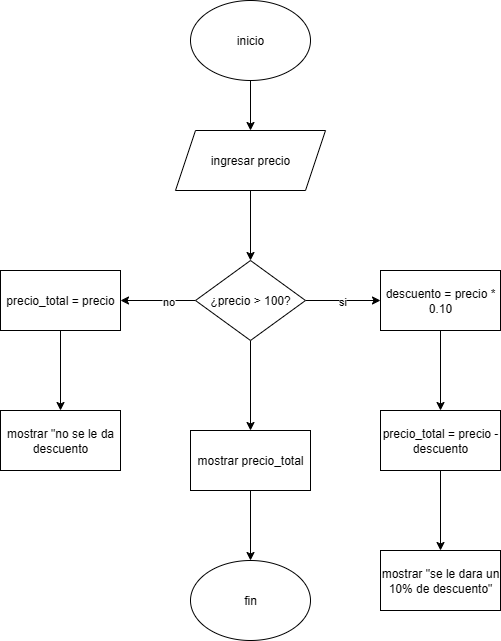

The diagram above was exported from draw.io. Its source (the exported page's mxGraphModel, read from the mxfile embedded in the PNG):
<mxGraphModel dx="973" dy="575" grid="1" gridSize="10" guides="1" tooltips="1" connect="1" arrows="1" fold="1" page="1" pageScale="1" pageWidth="827" pageHeight="1169" math="0" shadow="0">
  <root>
    <mxCell id="0" />
    <mxCell id="1" parent="0" />
    <mxCell id="qn7TAKzoXJy-lDqyCGm5-5" value="" style="edgeStyle=orthogonalEdgeStyle;rounded=0;orthogonalLoop=1;jettySize=auto;html=1;" edge="1" parent="1" source="qn7TAKzoXJy-lDqyCGm5-2" target="qn7TAKzoXJy-lDqyCGm5-4">
      <mxGeometry relative="1" as="geometry" />
    </mxCell>
    <mxCell id="qn7TAKzoXJy-lDqyCGm5-2" value="inicio" style="ellipse;whiteSpace=wrap;html=1;" vertex="1" parent="1">
      <mxGeometry x="340" y="60" width="120" height="80" as="geometry" />
    </mxCell>
    <mxCell id="qn7TAKzoXJy-lDqyCGm5-129" value="" style="edgeStyle=orthogonalEdgeStyle;rounded=0;orthogonalLoop=1;jettySize=auto;html=1;" edge="1" parent="1" source="qn7TAKzoXJy-lDqyCGm5-4" target="qn7TAKzoXJy-lDqyCGm5-128">
      <mxGeometry relative="1" as="geometry" />
    </mxCell>
    <mxCell id="qn7TAKzoXJy-lDqyCGm5-4" value="ingresar precio" style="shape=parallelogram;perimeter=parallelogramPerimeter;whiteSpace=wrap;html=1;fixedSize=1;" vertex="1" parent="1">
      <mxGeometry x="325" y="190" width="150" height="60" as="geometry" />
    </mxCell>
    <mxCell id="qn7TAKzoXJy-lDqyCGm5-131" value="" style="edgeStyle=orthogonalEdgeStyle;rounded=0;orthogonalLoop=1;jettySize=auto;html=1;" edge="1" parent="1" source="qn7TAKzoXJy-lDqyCGm5-128" target="qn7TAKzoXJy-lDqyCGm5-130">
      <mxGeometry relative="1" as="geometry" />
    </mxCell>
    <mxCell id="qn7TAKzoXJy-lDqyCGm5-132" value="si" style="edgeLabel;html=1;align=center;verticalAlign=middle;resizable=0;points=[];" vertex="1" connectable="0" parent="qn7TAKzoXJy-lDqyCGm5-131">
      <mxGeometry x="-0.0133" relative="1" as="geometry">
        <mxPoint x="-1" as="offset" />
      </mxGeometry>
    </mxCell>
    <mxCell id="qn7TAKzoXJy-lDqyCGm5-138" value="" style="edgeStyle=orthogonalEdgeStyle;rounded=0;orthogonalLoop=1;jettySize=auto;html=1;" edge="1" parent="1" source="qn7TAKzoXJy-lDqyCGm5-128" target="qn7TAKzoXJy-lDqyCGm5-137">
      <mxGeometry relative="1" as="geometry" />
    </mxCell>
    <mxCell id="qn7TAKzoXJy-lDqyCGm5-139" value="no" style="edgeLabel;html=1;align=center;verticalAlign=middle;resizable=0;points=[];" vertex="1" connectable="0" parent="qn7TAKzoXJy-lDqyCGm5-138">
      <mxGeometry x="-0.2867" relative="1" as="geometry">
        <mxPoint x="-1" as="offset" />
      </mxGeometry>
    </mxCell>
    <mxCell id="qn7TAKzoXJy-lDqyCGm5-143" value="" style="edgeStyle=orthogonalEdgeStyle;rounded=0;orthogonalLoop=1;jettySize=auto;html=1;" edge="1" parent="1" source="qn7TAKzoXJy-lDqyCGm5-128" target="qn7TAKzoXJy-lDqyCGm5-142">
      <mxGeometry relative="1" as="geometry" />
    </mxCell>
    <mxCell id="qn7TAKzoXJy-lDqyCGm5-128" value="¿precio &amp;gt; 100?" style="rhombus;whiteSpace=wrap;html=1;" vertex="1" parent="1">
      <mxGeometry x="345" y="320" width="110" height="80" as="geometry" />
    </mxCell>
    <mxCell id="qn7TAKzoXJy-lDqyCGm5-134" value="" style="edgeStyle=orthogonalEdgeStyle;rounded=0;orthogonalLoop=1;jettySize=auto;html=1;" edge="1" parent="1" source="qn7TAKzoXJy-lDqyCGm5-130" target="qn7TAKzoXJy-lDqyCGm5-133">
      <mxGeometry relative="1" as="geometry" />
    </mxCell>
    <mxCell id="qn7TAKzoXJy-lDqyCGm5-130" value="descuento = precio * 0.10" style="whiteSpace=wrap;html=1;" vertex="1" parent="1">
      <mxGeometry x="530" y="330" width="120" height="60" as="geometry" />
    </mxCell>
    <mxCell id="qn7TAKzoXJy-lDqyCGm5-136" value="" style="edgeStyle=orthogonalEdgeStyle;rounded=0;orthogonalLoop=1;jettySize=auto;html=1;" edge="1" parent="1" source="qn7TAKzoXJy-lDqyCGm5-133" target="qn7TAKzoXJy-lDqyCGm5-135">
      <mxGeometry relative="1" as="geometry" />
    </mxCell>
    <mxCell id="qn7TAKzoXJy-lDqyCGm5-133" value="precio_total = precio - descuento" style="whiteSpace=wrap;html=1;" vertex="1" parent="1">
      <mxGeometry x="530" y="470" width="120" height="60" as="geometry" />
    </mxCell>
    <mxCell id="qn7TAKzoXJy-lDqyCGm5-135" value="mostrar &quot;se le dara un 10% de descuento&quot;" style="whiteSpace=wrap;html=1;" vertex="1" parent="1">
      <mxGeometry x="530" y="610" width="120" height="60" as="geometry" />
    </mxCell>
    <mxCell id="qn7TAKzoXJy-lDqyCGm5-141" value="" style="edgeStyle=orthogonalEdgeStyle;rounded=0;orthogonalLoop=1;jettySize=auto;html=1;" edge="1" parent="1" source="qn7TAKzoXJy-lDqyCGm5-137" target="qn7TAKzoXJy-lDqyCGm5-140">
      <mxGeometry relative="1" as="geometry" />
    </mxCell>
    <mxCell id="qn7TAKzoXJy-lDqyCGm5-137" value="precio_total = precio" style="whiteSpace=wrap;html=1;" vertex="1" parent="1">
      <mxGeometry x="150" y="330" width="120" height="60" as="geometry" />
    </mxCell>
    <mxCell id="qn7TAKzoXJy-lDqyCGm5-140" value="mostrar &quot;no se le da descuento" style="whiteSpace=wrap;html=1;" vertex="1" parent="1">
      <mxGeometry x="150" y="470" width="120" height="60" as="geometry" />
    </mxCell>
    <mxCell id="qn7TAKzoXJy-lDqyCGm5-145" value="" style="edgeStyle=orthogonalEdgeStyle;rounded=0;orthogonalLoop=1;jettySize=auto;html=1;" edge="1" parent="1" source="qn7TAKzoXJy-lDqyCGm5-142" target="qn7TAKzoXJy-lDqyCGm5-144">
      <mxGeometry relative="1" as="geometry" />
    </mxCell>
    <mxCell id="qn7TAKzoXJy-lDqyCGm5-142" value="mostrar precio_total" style="whiteSpace=wrap;html=1;" vertex="1" parent="1">
      <mxGeometry x="340" y="490" width="120" height="60" as="geometry" />
    </mxCell>
    <mxCell id="qn7TAKzoXJy-lDqyCGm5-144" value="fin" style="ellipse;whiteSpace=wrap;html=1;" vertex="1" parent="1">
      <mxGeometry x="340" y="620" width="120" height="80" as="geometry" />
    </mxCell>
  </root>
</mxGraphModel>